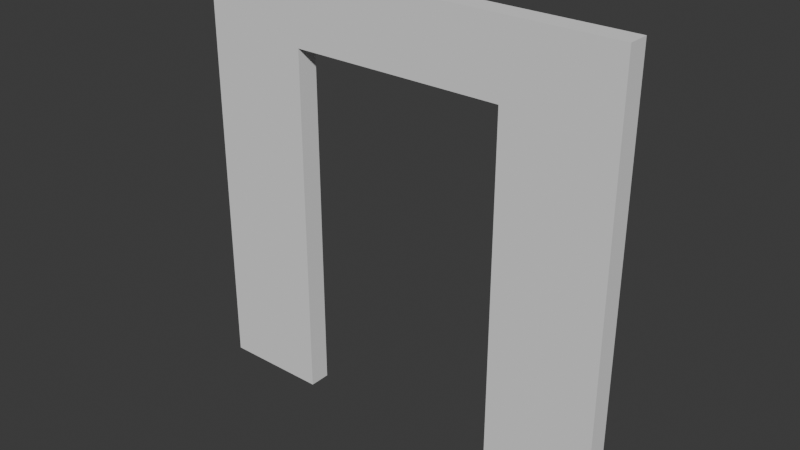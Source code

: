 # Source: SM_DoorFrame.blend  (saved by Blender 4.5.90; exported with 4.5.12 LTS)
import bpy
from mathutils import Matrix  # noqa: F401  (used for matrix-valued properties, if any)

bpy.ops.wm.read_factory_settings(use_empty=True)
scene = bpy.context.scene
scene.name = 'Scene'

# ---- collections
col_collection = bpy.data.collections.new('Collection'); scene.collection.children.link(col_collection)

# ---- world
world_world = bpy.data.worlds.new('World'); scene.world = world_world
world_world.use_nodes = True; world_world.node_tree.nodes.clear()
_N = world_world.node_tree.nodes; _L = world_world.node_tree.links
n0 = _N.new('ShaderNodeOutputWorld'); n0.name = 'World Output'; n0.location = (200, 100)
n1 = _N.new('ShaderNodeBackground'); n1.name = 'Background'; n1.location = (-200, 100)
n1.inputs[0].default_value = (0.05088, 0.05088, 0.05088, 1.0)
_L.new(n1.outputs[0], n0.inputs[0])
n0.is_active_output = True
world_world.color = (0.05088, 0.05088, 0.05088)
world_world.sun_shadow_jitter_overblur = 0.0

# ---- meshes
me_cube_002 = bpy.data.meshes.new('Cube.002')
me_cube_002.from_pydata([(-2.0, -0.1, -1.999), (-2.0, -0.1, 1.999), (-2.0, 0.1, -1.999), (-2.0, 0.1, 1.999), (2.0, -0.1, -1.999), (2.0, -0.1, 1.999), (2.0, 0.1, -1.999), (2.0, 0.1, 1.999), (1.0, 0.1, 1.333), (-1.0, 0.1, 1.333), (-1.0, 0.1, -1.999), (1.0, 0.1, -1.999), (-1.0, -0.1, 1.333), (1.0, -0.1, 1.333), (-1.0, -0.1, -1.999), (1.0, -0.1, -1.999)], [], [(0, 1, 3, 2), (2, 3, 7, 6, 11, 8, 9, 10), (6, 7, 5, 4), (15, 4, 5, 1, 0, 14, 12, 13), (6, 4, 15, 11), (0, 2, 10, 14), (7, 3, 1, 5), (10, 9, 12, 14), (13, 8, 11, 15), (9, 8, 13, 12)])
_uv = me_cube_002.uv_layers.new(name='UVMap')
_uv.uv.foreach_set('vector', [0.375, 0.0, 0.625, 0.0, 0.625, 0.25, 0.375, 0.25, 0.375, 0.25, 0.625, 0.25, 0.625, 0.5, 0.375, 0.5, 0.375, 0.4375, 0.5833, 0.4375, 0.5833, 0.3125, 0.375, 0.3125, 0.375, 0.5, 0.625, 0.5, 0.625, 0.75, 0.375, 0.75, 0.375, 0.8125, 0.375, 0.75, 0.625, 0.75, 0.625, 1.0, 0.375, 1.0, 0.375, 0.9375, 0.5833, 0.9375, 0.5833, 0.8125, 0.375, 0.5, 0.375, 0.75, 0.3125, 0.75, 0.3125, 0.5, 0.125, 0.75, 0.125, 0.5, 0.1875, 0.5, 0.1875, 0.75, 0.625, 0.5, 0.875, 0.5, 0.875, 0.75, 0.625, 0.75, 0.375, 0.1375, 0.625, 0.1375, 0.625, 0.1125, 0.375, 0.1125, 0.625, 0.6375, 0.625, 0.6125, 0.375, 0.6125, 0.375, 0.6375, 0.875, 0.6125, 0.625, 0.6125, 0.625, 0.6375, 0.875, 0.6375])
me_cube_002.update()

# ---- objects
ob_doorframe = bpy.data.objects.new('DoorFrame', me_cube_002)

# ---- transforms, parenting, visibility, modifiers, constraints
ob_doorframe.location = (0.0, 0.0, 0.0)

# ---- collection membership
col_collection.objects.link(ob_doorframe)

# ---- scene / render settings (as saved in the file)
scene.frame_start = 1; scene.frame_end = 250; scene.frame_set(1)
scene.render.engine = 'BLENDER_EEVEE_NEXT'
bpy.context.view_layer.update()

# ---- added for rendering (the .blend has no active camera and no usable light): camera, sun
cam_auto = bpy.data.cameras.new('AutoCamera')
cam_auto.lens = 50.0
cam_auto.sensor_width = 36.0
cam_auto.clip_end = 1000.0
ob_auto_camera = bpy.data.objects.new('AutoCamera', cam_auto)
scene.collection.objects.link(ob_auto_camera)
ob_auto_camera.location = (5.23648, -6.28377, 4.18918)
ob_auto_camera.rotation_euler = (1.09748, -7.21219e-08, 0.694738)
scene.camera = ob_auto_camera
light_auto_sun = bpy.data.lights.new('AutoSun', 'SUN')
light_auto_sun.energy = 3.0
light_auto_sun.angle = 0.0523599
ob_auto_sun = bpy.data.objects.new('AutoSun', light_auto_sun)
scene.collection.objects.link(ob_auto_sun)
ob_auto_sun.rotation_euler = (0.872665, 0.174533, 0.523599)
bpy.context.view_layer.update()

